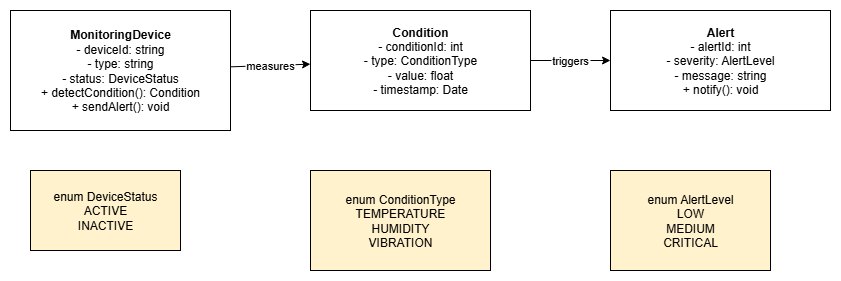

The diagram above was exported from draw.io. Its source (the exported page's mxGraphModel, read from the mxfile embedded in the PNG):
<mxGraphModel dx="1042" dy="527" grid="1" gridSize="10" guides="1" tooltips="1" connect="1" arrows="1" fold="1" page="1" pageScale="1" pageWidth="850" pageHeight="1100" math="0" shadow="0">
  <root>
    <mxCell id="0" />
    <mxCell id="1" parent="0" />
    <mxCell id="MonitoringDevice" value="&lt;b&gt;MonitoringDevice&lt;/b&gt;&lt;br&gt;- deviceId: string&lt;br&gt;- type: string&lt;br&gt;- status: DeviceStatus&lt;br&gt;+ detectCondition(): Condition&lt;br&gt;+ sendAlert(): void" style="shape=rectangle;whiteSpace=wrap;html=1;" parent="1" vertex="1">
      <mxGeometry x="40" y="40" width="220" height="120" as="geometry" />
    </mxCell>
    <mxCell id="Condition" value="&lt;b&gt;Condition&lt;/b&gt;&lt;br&gt;- conditionId: int&lt;br&gt;- type: ConditionType&lt;br&gt;- value: float&lt;br&gt;- timestamp: Date" style="shape=rectangle;whiteSpace=wrap;html=1;" parent="1" vertex="1">
      <mxGeometry x="340" y="40" width="220" height="100" as="geometry" />
    </mxCell>
    <mxCell id="Alert" value="&lt;b&gt;Alert&lt;/b&gt;&lt;br&gt;- alertId: int&lt;br&gt;- severity: AlertLevel&lt;br&gt;- message: string&lt;br&gt;+ notify(): void" style="shape=rectangle;whiteSpace=wrap;html=1;" parent="1" vertex="1">
      <mxGeometry x="640" y="40" width="220" height="100" as="geometry" />
    </mxCell>
    <mxCell id="DeviceStatus" value="enum DeviceStatus&#10;ACTIVE&#10;INACTIVE" style="shape=rectangle;fillColor=#fff2cc;whiteSpace=wrap;html=1;" parent="1" vertex="1">
      <mxGeometry x="60" y="200" width="150" height="80" as="geometry" />
    </mxCell>
    <mxCell id="ConditionType" value="enum ConditionType&#10;TEMPERATURE&#10;HUMIDITY&#10;VIBRATION" style="shape=rectangle;fillColor=#fff2cc;whiteSpace=wrap;html=1;" parent="1" vertex="1">
      <mxGeometry x="340" y="200" width="180" height="100" as="geometry" />
    </mxCell>
    <mxCell id="AlertLevel" value="enum AlertLevel&#10;LOW&#10;MEDIUM&#10;CRITICAL" style="shape=rectangle;fillColor=#fff2cc;whiteSpace=wrap;html=1;" parent="1" vertex="1">
      <mxGeometry x="640" y="200" width="160" height="100" as="geometry" />
    </mxCell>
    <mxCell id="edge1" value="measures" parent="1" source="MonitoringDevice" target="Condition" edge="1">
      <mxGeometry relative="1" as="geometry" />
    </mxCell>
    <mxCell id="edge2" value="triggers" parent="1" source="Condition" target="Alert" edge="1">
      <mxGeometry relative="1" as="geometry" />
    </mxCell>
  </root>
</mxGraphModel>